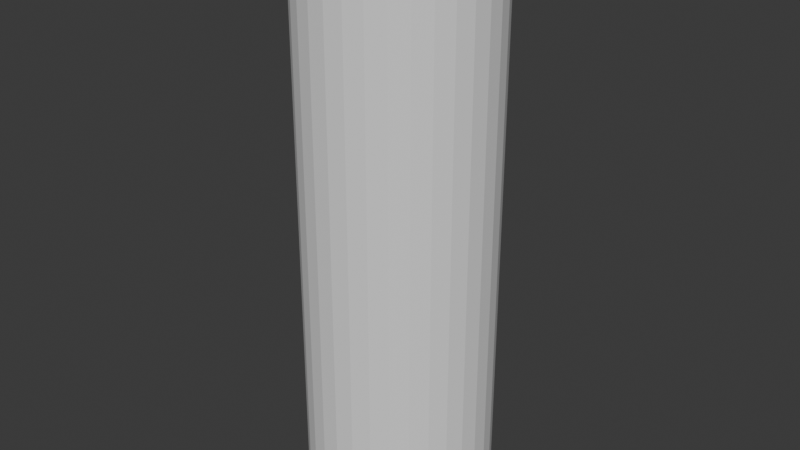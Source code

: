 # Source: wobble.blend  (saved by Blender 4.2.66; exported with 4.5.12 LTS)
import bpy
from mathutils import Matrix  # noqa: F401  (used for matrix-valued properties, if any)

bpy.ops.wm.read_factory_settings(use_empty=True)
scene = bpy.context.scene
scene.name = 'Scene'

# ---- collections
col_collection = bpy.data.collections.new('Collection'); scene.collection.children.link(col_collection)

# ---- world
world_world = bpy.data.worlds.new('World'); scene.world = world_world
world_world.use_nodes = True; world_world.node_tree.nodes.clear()
_N = world_world.node_tree.nodes; _L = world_world.node_tree.links
n0 = _N.new('ShaderNodeOutputWorld'); n0.name = 'World Output'; n0.location = (300, 300)
n1 = _N.new('ShaderNodeBackground'); n1.name = 'Background'; n1.location = (10, 300)
n1.inputs[0].default_value = (0.05088, 0.05088, 0.05088, 1.0)
_L.new(n1.outputs[0], n0.inputs[0])
n0.is_active_output = True
world_world.color = (0.05088, 0.05088, 0.05088)
world_world.sun_shadow_jitter_overblur = 0.0

# ---- meshes
me_cylinder = bpy.data.meshes.new('Cylinder')
me_cylinder.from_pydata([(0.0, 1.0, -1.0), (0.0, 1.0, -0.3249), (0.1951, 0.9808, -1.0), (0.1951, 0.9808, -0.3249), (0.3827, 0.9239, -1.0), (0.3827, 0.9239, -0.3249), (0.5556, 0.8315, -1.0), (0.5556, 0.8315, -0.3249), (0.7071, 0.7071, -1.0), (0.7071, 0.7071, -0.3249), (0.8315, 0.5556, -1.0), (0.8315, 0.5556, -0.3249), (0.9239, 0.3827, -1.0), (0.9239, 0.3827, -0.3249), (0.9808, 0.1951, -1.0), (0.9808, 0.1951, -0.3249), (1.0, 0.0, -1.0), (1.0, 0.0, -0.3249), (0.9808, -0.1951, -1.0), (0.9808, -0.1951, -0.3249), (0.9239, -0.3827, -1.0), (0.9239, -0.3827, -0.3249), (0.8315, -0.5556, -1.0), (0.8315, -0.5556, -0.3249), (0.7071, -0.7071, -1.0), (0.7071, -0.7071, -0.3249), (0.5556, -0.8315, -1.0), (0.5556, -0.8315, -0.3249), (0.3827, -0.9239, -1.0), (0.3827, -0.9239, -0.3249), (0.1951, -0.9808, -1.0), (0.1951, -0.9808, -0.3249), (0.0, -1.0, -1.0), (0.0, -1.0, -0.3249), (-0.1951, -0.9808, -1.0), (-0.1951, -0.9808, -0.3249), (-0.3827, -0.9239, -1.0), (-0.3827, -0.9239, -0.3249), (-0.5556, -0.8315, -1.0), (-0.5556, -0.8315, -0.3249), (-0.7071, -0.7071, -1.0), (-0.7071, -0.7071, -0.3249), (-0.8315, -0.5556, -1.0), (-0.8315, -0.5556, -0.3249), (-0.9239, -0.3827, -1.0), (-0.9239, -0.3827, -0.3249), (-0.9808, -0.1951, -1.0), (-0.9808, -0.1951, -0.3249), (-1.0, 0.0, -1.0), (-1.0, 0.0, -0.3249), (-0.9808, 0.1951, -1.0), (-0.9808, 0.1951, -0.3249), (-0.9239, 0.3827, -1.0), (-0.9239, 0.3827, -0.3249), (-0.8315, 0.5556, -1.0), (-0.8315, 0.5556, -0.3249), (-0.7071, 0.7071, -1.0), (-0.7071, 0.7071, -0.3249), (-0.5556, 0.8315, -1.0), (-0.5556, 0.8315, -0.3249), (-0.3827, 0.9239, -1.0), (-0.3827, 0.9239, -0.3249), (-0.1951, 0.9808, -1.0), (-0.1951, 0.9808, -0.3249), (0.1951, 0.9808, 0.4022), (-3.372e-08, 1.0, 0.4022), (0.3827, 0.9239, 0.4022), (0.5556, 0.8315, 0.4022), (0.7071, 0.7071, 0.4022), (0.8315, 0.5556, 0.4022), (0.9239, 0.3827, 0.4022), (0.9808, 0.1951, 0.4022), (1.0, 0.0, 0.4022), (0.9808, -0.1951, 0.4022), (0.9239, -0.3827, 0.4022), (0.8315, -0.5556, 0.4022), (0.7071, -0.7071, 0.4022), (0.5556, -0.8315, 0.4022), (0.3827, -0.9239, 0.4022), (0.1951, -0.9808, 0.4022), (-3.372e-08, -1.0, 0.4022), (-0.1951, -0.9808, 0.4022), (-0.3827, -0.9239, 0.4022), (-0.5556, -0.8315, 0.4022), (-0.7071, -0.7071, 0.4022), (-0.8315, -0.5556, 0.4022), (-0.9239, -0.3827, 0.4022), (-0.9808, -0.1951, 0.4022), (-1.0, 0.0, 0.4022), (-0.9808, 0.1951, 0.4022), (-0.9239, 0.3827, 0.4022), (-0.8315, 0.5556, 0.4022), (-0.7071, 0.7071, 0.4022), (-0.5556, 0.8315, 0.4022), (-0.3827, 0.9239, 0.4022), (-0.1951, 0.9808, 0.4022), (0.1951, 0.9808, 0.9737), (-7.216e-09, 1.0, 0.9737), (0.3827, 0.9239, 0.9737), (0.5556, 0.8315, 0.9737), (0.7071, 0.7071, 0.9737), (0.8315, 0.5556, 0.9737), (0.9239, 0.3827, 0.9737), (0.9808, 0.1951, 0.9737), (1.0, 0.0, 0.9737), (0.9808, -0.1951, 0.9737), (0.9239, -0.3827, 0.9737), (0.8315, -0.5556, 0.9737), (0.7071, -0.7071, 0.9737), (0.5556, -0.8315, 0.9737), (0.3827, -0.9239, 0.9737), (0.1951, -0.9808, 0.9737), (-7.216e-09, -1.0, 0.9737), (-0.1951, -0.9808, 0.9737), (-0.3827, -0.9239, 0.9737), (-0.5556, -0.8315, 0.9737), (-0.7071, -0.7071, 0.9737), (-0.8315, -0.5556, 0.9737), (-0.9239, -0.3827, 0.9737), (-0.9808, -0.1951, 0.9737), (-1.0, 0.0, 0.9737), (-0.9808, 0.1951, 0.9737), (-0.9239, 0.3827, 0.9737), (-0.8315, 0.5556, 0.9737), (-0.7071, 0.7071, 0.9737), (-0.5556, 0.8315, 0.9737), (-0.3827, 0.9239, 0.9737), (-0.1951, 0.9808, 0.9737)], [], [(0, 1, 3, 2), (2, 3, 5, 4), (4, 5, 7, 6), (6, 7, 9, 8), (8, 9, 11, 10), (10, 11, 13, 12), (12, 13, 15, 14), (14, 15, 17, 16), (16, 17, 19, 18), (18, 19, 21, 20), (20, 21, 23, 22), (22, 23, 25, 24), (24, 25, 27, 26), (26, 27, 29, 28), (28, 29, 31, 30), (30, 31, 33, 32), (32, 33, 35, 34), (34, 35, 37, 36), (36, 37, 39, 38), (38, 39, 41, 40), (40, 41, 43, 42), (42, 43, 45, 44), (44, 45, 47, 46), (46, 47, 49, 48), (48, 49, 51, 50), (50, 51, 53, 52), (52, 53, 55, 54), (54, 55, 57, 56), (56, 57, 59, 58), (58, 59, 61, 60), (11, 9, 68, 69), (60, 61, 63, 62), (62, 63, 1, 0), (0, 2, 4, 6, 8, 10, 12, 14, 16, 18, 20, 22, 24, 26, 28, 30, 32, 34, 36, 38, 40, 42, 44, 46, 48, 50, 52, 54, 56, 58, 60, 62), (90, 89, 121, 122), (29, 27, 77, 78), (47, 45, 86, 87), (3, 1, 65, 64), (1, 63, 95, 65), (21, 19, 73, 74), (39, 37, 82, 83), (57, 55, 91, 92), (13, 11, 69, 70), (31, 29, 78, 79), (49, 47, 87, 88), (5, 3, 64, 66), (23, 21, 74, 75), (41, 39, 83, 84), (59, 57, 92, 93), (15, 13, 70, 71), (33, 31, 79, 80), (51, 49, 88, 89), (7, 5, 66, 67), (25, 23, 75, 76), (43, 41, 84, 85), (61, 59, 93, 94), (17, 15, 71, 72), (35, 33, 80, 81), (53, 51, 89, 90), (9, 7, 67, 68), (27, 25, 76, 77), (45, 43, 85, 86), (63, 61, 94, 95), (19, 17, 72, 73), (37, 35, 81, 82), (55, 53, 90, 91), (96, 97, 127, 126, 125, 124, 123, 122, 121, 120, 119, 118, 117, 116, 115, 114, 113, 112, 111, 110, 109, 108, 107, 106, 105, 104, 103, 102, 101, 100, 99, 98), (77, 76, 108, 109), (91, 90, 122, 123), (78, 77, 109, 110), (64, 65, 97, 96), (92, 91, 123, 124), (79, 78, 110, 111), (66, 64, 96, 98), (93, 92, 124, 125), (80, 79, 111, 112), (67, 66, 98, 99), (94, 93, 125, 126), (81, 80, 112, 113), (68, 67, 99, 100), (95, 94, 126, 127), (82, 81, 113, 114), (69, 68, 100, 101), (65, 95, 127, 97), (83, 82, 114, 115), (70, 69, 101, 102), (84, 83, 115, 116), (71, 70, 102, 103), (85, 84, 116, 117), (72, 71, 103, 104), (86, 85, 117, 118), (73, 72, 104, 105), (87, 86, 118, 119), (74, 73, 105, 106), (88, 87, 119, 120), (75, 74, 106, 107), (89, 88, 120, 121), (76, 75, 107, 108)])
_uv = me_cylinder.uv_layers.new(name='UVMap')
_uv.uv.foreach_set('vector', [1.0, 0.5, 1.0, 1.0, 0.9688, 1.0, 0.9688, 0.5, 0.9688, 0.5, 0.9688, 1.0, 0.9375, 1.0, 0.9375, 0.5, 0.9375, 0.5, 0.9375, 1.0, 0.9062, 1.0, 0.9062, 0.5, 0.9062, 0.5, 0.9062, 1.0, 0.875, 1.0, 0.875, 0.5, 0.875, 0.5, 0.875, 1.0, 0.8438, 1.0, 0.8438, 0.5, 0.8438, 0.5, 0.8438, 1.0, 0.8125, 1.0, 0.8125, 0.5, 0.8125, 0.5, 0.8125, 1.0, 0.7812, 1.0, 0.7812, 0.5, 0.7812, 0.5, 0.7812, 1.0, 0.75, 1.0, 0.75, 0.5, 0.75, 0.5, 0.75, 1.0, 0.7188, 1.0, 0.7188, 0.5, 0.7188, 0.5, 0.7188, 1.0, 0.6875, 1.0, 0.6875, 0.5, 0.6875, 0.5, 0.6875, 1.0, 0.6562, 1.0, 0.6562, 0.5, 0.6562, 0.5, 0.6562, 1.0, 0.625, 1.0, 0.625, 0.5, 0.625, 0.5, 0.625, 1.0, 0.5938, 1.0, 0.5938, 0.5, 0.5938, 0.5, 0.5938, 1.0, 0.5625, 1.0, 0.5625, 0.5, 0.5625, 0.5, 0.5625, 1.0, 0.5312, 1.0, 0.5312, 0.5, 0.5312, 0.5, 0.5312, 1.0, 0.5, 1.0, 0.5, 0.5, 0.5, 0.5, 0.5, 1.0, 0.4688, 1.0, 0.4688, 0.5, 0.4688, 0.5, 0.4688, 1.0, 0.4375, 1.0, 0.4375, 0.5, 0.4375, 0.5, 0.4375, 1.0, 0.4062, 1.0, 0.4062, 0.5, 0.4062, 0.5, 0.4062, 1.0, 0.375, 1.0, 0.375, 0.5, 0.375, 0.5, 0.375, 1.0, 0.3438, 1.0, 0.3438, 0.5, 0.3438, 0.5, 0.3438, 1.0, 0.3125, 1.0, 0.3125, 0.5, 0.3125, 0.5, 0.3125, 1.0, 0.2812, 1.0, 0.2812, 0.5, 0.2812, 0.5, 0.2812, 1.0, 0.25, 1.0, 0.25, 0.5, 0.25, 0.5, 0.25, 1.0, 0.2188, 1.0, 0.2188, 0.5, 0.2188, 0.5, 0.2188, 1.0, 0.1875, 1.0, 0.1875, 0.5, 0.1875, 0.5, 0.1875, 1.0, 0.1562, 1.0, 0.1562, 0.5, 0.1562, 0.5, 0.1562, 1.0, 0.125, 1.0, 0.125, 0.5, 0.125, 0.5, 0.125, 1.0, 0.09375, 1.0, 0.09375, 0.5, 0.09375, 0.5, 0.09375, 1.0, 0.0625, 1.0, 0.0625, 0.5, 0.8438, 1.0, 0.875, 1.0, 0.875, 1.0, 0.8438, 1.0, 0.0625, 0.5, 0.0625, 1.0, 0.03125, 1.0, 0.03125, 0.5, 0.03125, 0.5, 0.03125, 1.0, 0.0, 1.0, 0.0, 0.5, 0.75, 0.49, 0.7968, 0.4854, 0.8418, 0.4717, 0.8833, 0.4496, 0.9197, 0.4197, 0.9496, 0.3833, 0.9717, 0.3418, 0.9854, 0.2968, 0.99, 0.25, 0.9854, 0.2032, 0.9717, 0.1582, 0.9496, 0.1167, 0.9197, 0.08029, 0.8833, 0.05045, 0.8418, 0.02827, 0.7968, 0.01461, 0.75, 0.01, 0.7032, 0.01461, 0.6582, 0.02827, 0.6167, 0.05045, 0.5803, 0.08029, 0.5504, 0.1167, 0.5283, 0.1582, 0.5146, 0.2032, 0.51, 0.25, 0.5146, 0.2968, 0.5283, 0.3418, 0.5504, 0.3833, 0.5803, 0.4197, 0.6167, 0.4496, 0.6582, 0.4717, 0.7032, 0.4854, 0.1875, 1.0, 0.2188, 1.0, 0.2188, 1.0, 0.1875, 1.0, 0.5625, 1.0, 0.5938, 1.0, 0.5938, 1.0, 0.5625, 1.0, 0.2812, 1.0, 0.3125, 1.0, 0.3125, 1.0, 0.2812, 1.0, 0.9688, 1.0, 1.0, 1.0, 1.0, 1.0, 0.9688, 1.0, 0.0, 1.0, 0.03125, 1.0, 0.03125, 1.0, 0.0, 1.0, 0.6875, 1.0, 0.7188, 1.0, 0.7188, 1.0, 0.6875, 1.0, 0.4062, 1.0, 0.4375, 1.0, 0.4375, 1.0, 0.4062, 1.0, 0.125, 1.0, 0.1562, 1.0, 0.1562, 1.0, 0.125, 1.0, 0.8125, 1.0, 0.8438, 1.0, 0.8438, 1.0, 0.8125, 1.0, 0.5312, 1.0, 0.5625, 1.0, 0.5625, 1.0, 0.5312, 1.0, 0.25, 1.0, 0.2812, 1.0, 0.2812, 1.0, 0.25, 1.0, 0.9375, 1.0, 0.9688, 1.0, 0.9688, 1.0, 0.9375, 1.0, 0.6562, 1.0, 0.6875, 1.0, 0.6875, 1.0, 0.6562, 1.0, 0.375, 1.0, 0.4062, 1.0, 0.4062, 1.0, 0.375, 1.0, 0.09375, 1.0, 0.125, 1.0, 0.125, 1.0, 0.09375, 1.0, 0.7812, 1.0, 0.8125, 1.0, 0.8125, 1.0, 0.7812, 1.0, 0.5, 1.0, 0.5312, 1.0, 0.5312, 1.0, 0.5, 1.0, 0.2188, 1.0, 0.25, 1.0, 0.25, 1.0, 0.2188, 1.0, 0.9062, 1.0, 0.9375, 1.0, 0.9375, 1.0, 0.9062, 1.0, 0.625, 1.0, 0.6562, 1.0, 0.6562, 1.0, 0.625, 1.0, 0.3438, 1.0, 0.375, 1.0, 0.375, 1.0, 0.3438, 1.0, 0.0625, 1.0, 0.09375, 1.0, 0.09375, 1.0, 0.0625, 1.0, 0.75, 1.0, 0.7812, 1.0, 0.7812, 1.0, 0.75, 1.0, 0.4688, 1.0, 0.5, 1.0, 0.5, 1.0, 0.4688, 1.0, 0.1875, 1.0, 0.2188, 1.0, 0.2188, 1.0, 0.1875, 1.0, 0.875, 1.0, 0.9062, 1.0, 0.9062, 1.0, 0.875, 1.0, 0.5938, 1.0, 0.625, 1.0, 0.625, 1.0, 0.5938, 1.0, 0.3125, 1.0, 0.3438, 1.0, 0.3438, 1.0, 0.3125, 1.0, 0.03125, 1.0, 0.0625, 1.0, 0.0625, 1.0, 0.03125, 1.0, 0.7188, 1.0, 0.75, 1.0, 0.75, 1.0, 0.7188, 1.0, 0.4375, 1.0, 0.4688, 1.0, 0.4688, 1.0, 0.4375, 1.0, 0.1562, 1.0, 0.1875, 1.0, 0.1875, 1.0, 0.1562, 1.0, 0.2968, 0.4854, 0.25, 0.49, 0.2032, 0.4854, 0.1582, 0.4717, 0.1167, 0.4496, 0.08029, 0.4197, 0.05045, 0.3833, 0.02827, 0.3418, 0.01461, 0.2968, 0.01, 0.25, 0.01461, 0.2032, 0.02827, 0.1582, 0.05045, 0.1167, 0.08029, 0.08029, 0.1167, 0.05045, 0.1582, 0.02827, 0.2032, 0.01461, 0.25, 0.01, 0.2968, 0.01461, 0.3418, 0.02827, 0.3833, 0.05045, 0.4197, 0.08029, 0.4496, 0.1167, 0.4717, 0.1582, 0.4854, 0.2032, 0.49, 0.25, 0.4854, 0.2968, 0.4717, 0.3418, 0.4496, 0.3833, 0.4197, 0.4197, 0.3833, 0.4496, 0.3418, 0.4717, 0.5938, 1.0, 0.625, 1.0, 0.625, 1.0, 0.5938, 1.0, 0.1562, 1.0, 0.1875, 1.0, 0.1875, 1.0, 0.1562, 1.0, 0.5625, 1.0, 0.5938, 1.0, 0.5938, 1.0, 0.5625, 1.0, 0.9688, 1.0, 1.0, 1.0, 1.0, 1.0, 0.9688, 1.0, 0.125, 1.0, 0.1562, 1.0, 0.1562, 1.0, 0.125, 1.0, 0.5312, 1.0, 0.5625, 1.0, 0.5625, 1.0, 0.5312, 1.0, 0.9375, 1.0, 0.9688, 1.0, 0.9688, 1.0, 0.9375, 1.0, 0.09375, 1.0, 0.125, 1.0, 0.125, 1.0, 0.09375, 1.0, 0.5, 1.0, 0.5312, 1.0, 0.5312, 1.0, 0.5, 1.0, 0.9062, 1.0, 0.9375, 1.0, 0.9375, 1.0, 0.9062, 1.0, 0.0625, 1.0, 0.09375, 1.0, 0.09375, 1.0, 0.0625, 1.0, 0.4688, 1.0, 0.5, 1.0, 0.5, 1.0, 0.4688, 1.0, 0.875, 1.0, 0.9062, 1.0, 0.9062, 1.0, 0.875, 1.0, 0.03125, 1.0, 0.0625, 1.0, 0.0625, 1.0, 0.03125, 1.0, 0.4375, 1.0, 0.4688, 1.0, 0.4688, 1.0, 0.4375, 1.0, 0.8438, 1.0, 0.875, 1.0, 0.875, 1.0, 0.8438, 1.0, 0.0, 1.0, 0.03125, 1.0, 0.03125, 1.0, 0.0, 1.0, 0.4062, 1.0, 0.4375, 1.0, 0.4375, 1.0, 0.4062, 1.0, 0.8125, 1.0, 0.8438, 1.0, 0.8438, 1.0, 0.8125, 1.0, 0.375, 1.0, 0.4062, 1.0, 0.4062, 1.0, 0.375, 1.0, 0.7812, 1.0, 0.8125, 1.0, 0.8125, 1.0, 0.7812, 1.0, 0.3438, 1.0, 0.375, 1.0, 0.375, 1.0, 0.3438, 1.0, 0.75, 1.0, 0.7812, 1.0, 0.7812, 1.0, 0.75, 1.0, 0.3125, 1.0, 0.3438, 1.0, 0.3438, 1.0, 0.3125, 1.0, 0.7188, 1.0, 0.75, 1.0, 0.75, 1.0, 0.7188, 1.0, 0.2812, 1.0, 0.3125, 1.0, 0.3125, 1.0, 0.2812, 1.0, 0.6875, 1.0, 0.7188, 1.0, 0.7188, 1.0, 0.6875, 1.0, 0.25, 1.0, 0.2812, 1.0, 0.2812, 1.0, 0.25, 1.0, 0.6562, 1.0, 0.6875, 1.0, 0.6875, 1.0, 0.6562, 1.0, 0.2188, 1.0, 0.25, 1.0, 0.25, 1.0, 0.2188, 1.0, 0.625, 1.0, 0.6562, 1.0, 0.6562, 1.0, 0.625, 1.0])
me_cylinder.update()
arm_armature = bpy.data.armatures.new('Armature')  # bones are not reproduced

# ---- objects
ob_cylinder = bpy.data.objects.new('Cylinder', me_cylinder)
ob_armature = bpy.data.objects.new('Armature', arm_armature)

# ---- transforms, parenting, visibility, modifiers, constraints
ob_cylinder.parent = ob_armature
ob_cylinder.location = (0.0, 0.0, 3.209)
ob_cylinder.scale = (1.0, 1.0, 3.117)
_vg = ob_cylinder.vertex_groups.new(name='Bone')
for _i, _w in zip([0, 1, 2, 3, 4, 5, 6, 7, 8, 9, 10, 11, 12, 13, 14, 15, 16, 17, 18, 19, 20, 21, 22, 23, 24, 25, 26, 27, 28, 29, 30, 31, 32, 33, 34, 35, 36, 37, 38, 39, 40, 41, 42, 43, 44, 45, 46, 47, 48, 49, 50, 51, 52, 53, 54, 55, 56, 57, 58, 59, 60, 61, 62, 63, 64, 65, 66, 67, 68, 69, 70, 71, 72, 73, 74, 75, 76, 77, 78, 79, 80, 81, 82, 83, 84, 85, 86, 87, 88, 89, 90, 91, 92, 93, 94, 95], [0.9957, 0.9563, 0.9956, 0.9563, 0.9956, 0.9563, 0.9955, 0.9563, 0.9956, 0.9563, 0.9956, 0.9563, 0.9957, 0.9563, 0.9959, 0.9563, 0.9957, 0.9563, 0.9956, 0.9563, 0.9956, 0.9563, 0.9955, 0.9563, 0.9956, 0.9563, 0.9956, 0.9563, 0.9957, 0.9563, 0.9958, 0.9563, 0.9957, 0.9563, 0.9956, 0.9563, 0.9956, 0.9563, 0.9955, 0.9563, 0.9956, 0.9563, 0.9956, 0.9563, 0.9957, 0.9563, 0.9959, 0.9563, 0.9957, 0.9563, 0.9956, 0.9563, 0.9956, 0.9563, 0.9955, 0.9563, 0.9956, 0.9563, 0.9956, 0.9563, 0.9957, 0.9563, 0.9958, 0.9563, 0.04428, 0.04431, 0.04426, 0.04423, 0.0442, 0.04417, 0.04414, 0.04411, 0.04407, 0.04403, 0.044, 0.044, 0.04402, 0.04405, 0.0441, 0.04413, 0.04416, 0.04418, 0.0442, 0.04422, 0.04425, 0.04429, 0.04433, 0.04437, 0.04439, 0.04439, 0.04438, 0.04435, 0.04434, 0.04433, 0.04433, 0.04432]): _vg.add([_i], _w, 'REPLACE')
_vg = ob_cylinder.vertex_groups.new(name='Bone.001')
_vg = ob_cylinder.vertex_groups.new(name='Bone.002')
for _i, _w in zip([1, 3, 5, 7, 9, 11, 13, 15, 17, 19, 21, 23, 25, 27, 29, 31, 33, 35, 37, 39, 41, 43, 45, 47, 49, 51, 53, 55, 57, 59, 61, 63, 64, 65, 66, 67, 68, 69, 70, 71, 72, 73, 74, 75, 76, 77, 78, 79, 80, 81, 82, 83, 84, 85, 86, 87, 88, 89, 90, 91, 92, 93, 94, 95, 96, 97, 98, 99, 100, 101, 102, 103, 104, 105, 106, 107, 108, 109, 110, 111, 112, 113, 114, 115, 116, 117, 118, 119, 120, 121, 122, 123, 124, 125, 126, 127], [0.03748, 0.03748, 0.03748, 0.03748, 0.03748, 0.03748, 0.03748, 0.03748, 0.03748, 0.03749, 0.03749, 0.03749, 0.03749, 0.03749, 0.03749, 0.03748, 0.03748, 0.03748, 0.03748, 0.03748, 0.03748, 0.03748, 0.03747, 0.03747, 0.03747, 0.03747, 0.03748, 0.03748, 0.03748, 0.03748, 0.03748, 0.03747, 0.9529, 0.9528, 0.9529, 0.9529, 0.9529, 0.9529, 0.9529, 0.9529, 0.953, 0.953, 0.953, 0.953, 0.953, 0.953, 0.953, 0.9529, 0.9529, 0.9529, 0.9529, 0.9529, 0.9529, 0.9529, 0.9528, 0.9528, 0.9528, 0.9528, 0.9528, 0.9528, 0.9528, 0.9528, 0.9528, 0.9528, 0.9871, 0.9865, 0.9871, 0.9876, 0.9876, 0.988, 0.9879, 0.9883, 0.989, 0.9896, 0.9905, 0.9903, 0.9899, 0.9893, 0.9883, 0.9878, 0.9877, 0.988, 0.9878, 0.988, 0.9878, 0.9873, 0.9862, 0.9856, 0.9853, 0.9854, 0.9859, 0.9868, 0.9871, 0.987, 0.9865, 0.9863]): _vg.add([_i], _w, 'REPLACE')
_m = ob_cylinder.modifiers.new('Armature', 'ARMATURE')
_m.object = ob_armature
ob_armature.location = (0.0, 0.0, 0.0)
ob_armature.show_in_front = True

# ---- collection membership
col_collection.objects.link(ob_cylinder)
col_collection.objects.link(ob_armature)

# ---- scene / render settings (as saved in the file)
scene.frame_start = 1; scene.frame_end = 30; scene.frame_set(0)
scene.render.engine = 'BLENDER_EEVEE_NEXT'
bpy.context.view_layer.update()

# ---- added for rendering (the .blend has no active camera and no usable light): camera, sun
cam_auto = bpy.data.cameras.new('AutoCamera')
cam_auto.lens = 50.0
cam_auto.sensor_width = 36.0
cam_auto.clip_end = 1000.0
ob_auto_camera = bpy.data.objects.new('AutoCamera', cam_auto)
scene.collection.objects.link(ob_auto_camera)
ob_auto_camera.location = (6.26409, -7.51691, 8.17892)
ob_auto_camera.rotation_euler = (1.09748, -7.21219e-08, 0.694738)
scene.camera = ob_auto_camera
light_auto_sun = bpy.data.lights.new('AutoSun', 'SUN')
light_auto_sun.energy = 3.0
light_auto_sun.angle = 0.0523599
ob_auto_sun = bpy.data.objects.new('AutoSun', light_auto_sun)
scene.collection.objects.link(ob_auto_sun)
ob_auto_sun.rotation_euler = (0.872665, 0.174533, 0.523599)
bpy.context.view_layer.update()

